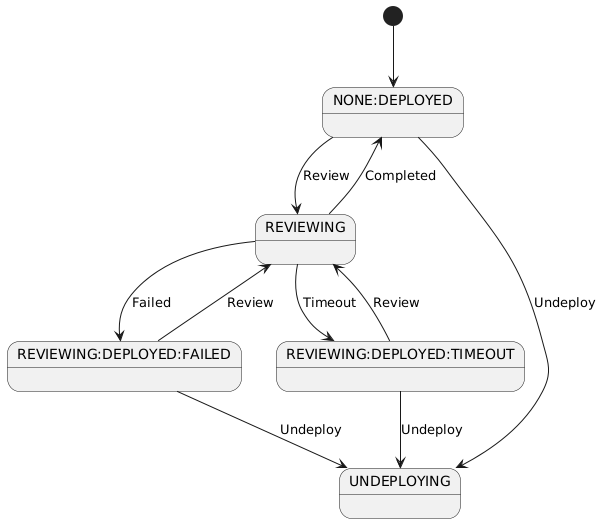

The diagram above was rendered by PlantUML. Its source (embedded in the PNG):
@startuml
[*] --> NONE:DEPLOYED
NONE:DEPLOYED --> REVIEWING: Review
REVIEWING --> NONE:DEPLOYED: Completed
REVIEWING --> REVIEWING:DEPLOYED:FAILED: Failed
REVIEWING --> REVIEWING:DEPLOYED:TIMEOUT: Timeout
REVIEWING:DEPLOYED:FAILED --> REVIEWING: Review
REVIEWING:DEPLOYED:TIMEOUT --> REVIEWING: Review
NONE:DEPLOYED --> UNDEPLOYING: Undeploy
REVIEWING:DEPLOYED:FAILED --> UNDEPLOYING: Undeploy
REVIEWING:DEPLOYED:TIMEOUT --> UNDEPLOYING: Undeploy
@enduml